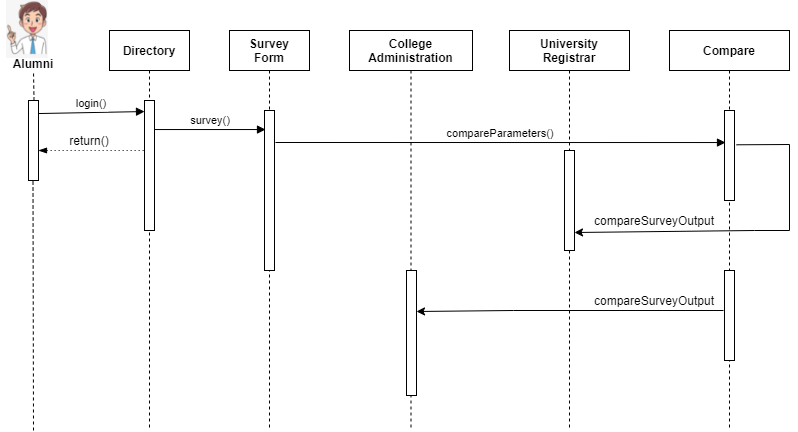

The diagram above was exported from draw.io. Its source (the exported page's mxGraphModel, read from the mxfile embedded in the PNG):
<mxGraphModel dx="868" dy="482" grid="1" gridSize="10" guides="1" tooltips="1" connect="1" arrows="1" fold="1" page="1" pageScale="1" pageWidth="827" pageHeight="1169" math="0" shadow="0">
  <root>
    <mxCell id="0" />
    <mxCell id="1" parent="0" />
    <mxCell id="SH1P-2bCGiXkRd22Qunx-1" value="Directory" style="shape=umlLifeline;perimeter=lifelinePerimeter;container=1;collapsible=0;recursiveResize=0;rounded=0;shadow=0;strokeWidth=1;fontStyle=1" vertex="1" parent="1">
      <mxGeometry x="120" y="40" width="80" height="400" as="geometry" />
    </mxCell>
    <mxCell id="SH1P-2bCGiXkRd22Qunx-3" value="" style="points=[];perimeter=orthogonalPerimeter;rounded=0;shadow=0;strokeWidth=1;" vertex="1" parent="SH1P-2bCGiXkRd22Qunx-1">
      <mxGeometry x="35" y="70" width="10" height="130" as="geometry" />
    </mxCell>
    <mxCell id="SH1P-2bCGiXkRd22Qunx-4" value="Survey&#10;Form" style="shape=umlLifeline;perimeter=lifelinePerimeter;container=1;collapsible=0;recursiveResize=0;rounded=0;shadow=0;strokeWidth=1;fontStyle=1" vertex="1" parent="1">
      <mxGeometry x="240" y="40" width="80" height="400" as="geometry" />
    </mxCell>
    <mxCell id="SH1P-2bCGiXkRd22Qunx-5" value="" style="points=[];perimeter=orthogonalPerimeter;rounded=0;shadow=0;strokeWidth=1;" vertex="1" parent="SH1P-2bCGiXkRd22Qunx-4">
      <mxGeometry x="35" y="80" width="10" height="160" as="geometry" />
    </mxCell>
    <mxCell id="SH1P-2bCGiXkRd22Qunx-6" value="survey()" style="verticalAlign=bottom;endArrow=block;shadow=0;strokeWidth=1;entryX=0.1;entryY=0.119;entryDx=0;entryDy=0;entryPerimeter=0;" edge="1" parent="1" source="SH1P-2bCGiXkRd22Qunx-3" target="SH1P-2bCGiXkRd22Qunx-5">
      <mxGeometry relative="1" as="geometry">
        <mxPoint x="260" y="120" as="sourcePoint" />
        <mxPoint x="270" y="140" as="targetPoint" />
      </mxGeometry>
    </mxCell>
    <mxCell id="SH1P-2bCGiXkRd22Qunx-7" value="College &#10;Administration" style="shape=umlLifeline;perimeter=lifelinePerimeter;container=1;collapsible=0;recursiveResize=0;rounded=0;shadow=0;strokeWidth=1;fontStyle=1" vertex="1" parent="1">
      <mxGeometry x="360" y="40" width="123" height="400" as="geometry" />
    </mxCell>
    <mxCell id="SH1P-2bCGiXkRd22Qunx-8" value="" style="points=[];perimeter=orthogonalPerimeter;rounded=0;shadow=0;strokeWidth=1;" vertex="1" parent="SH1P-2bCGiXkRd22Qunx-7">
      <mxGeometry x="57" y="240" width="10" height="125" as="geometry" />
    </mxCell>
    <mxCell id="SH1P-2bCGiXkRd22Qunx-9" value="" style="points=[];perimeter=orthogonalPerimeter;rounded=0;shadow=0;strokeWidth=1;" vertex="1" parent="1">
      <mxGeometry x="39" y="110" width="10" height="80" as="geometry" />
    </mxCell>
    <mxCell id="SH1P-2bCGiXkRd22Qunx-10" value="" style="endArrow=none;dashed=1;html=1;rounded=0;" edge="1" parent="1">
      <mxGeometry width="50" height="50" relative="1" as="geometry">
        <mxPoint x="44" y="440" as="sourcePoint" />
        <mxPoint x="43.5" y="190" as="targetPoint" />
      </mxGeometry>
    </mxCell>
    <mxCell id="SH1P-2bCGiXkRd22Qunx-11" value="" style="endArrow=none;dashed=1;html=1;rounded=0;" edge="1" parent="1">
      <mxGeometry width="50" height="50" relative="1" as="geometry">
        <mxPoint x="44.5" y="110" as="sourcePoint" />
        <mxPoint x="44" y="80" as="targetPoint" />
      </mxGeometry>
    </mxCell>
    <mxCell id="SH1P-2bCGiXkRd22Qunx-12" value="&lt;b&gt;Alumni&lt;/b&gt;" style="text;html=1;strokeColor=none;fillColor=none;align=center;verticalAlign=middle;whiteSpace=wrap;rounded=0;" vertex="1" parent="1">
      <mxGeometry x="11" y="58" width="66" height="30" as="geometry" />
    </mxCell>
    <mxCell id="SH1P-2bCGiXkRd22Qunx-13" value="University&#10;Registrar" style="shape=umlLifeline;perimeter=lifelinePerimeter;container=1;collapsible=0;recursiveResize=0;rounded=0;shadow=0;strokeWidth=1;fontStyle=1" vertex="1" parent="1">
      <mxGeometry x="520" y="40" width="120" height="400" as="geometry" />
    </mxCell>
    <mxCell id="SH1P-2bCGiXkRd22Qunx-14" value="" style="points=[];perimeter=orthogonalPerimeter;rounded=0;shadow=0;strokeWidth=1;" vertex="1" parent="SH1P-2bCGiXkRd22Qunx-13">
      <mxGeometry x="55" y="120" width="10" height="100" as="geometry" />
    </mxCell>
    <mxCell id="SH1P-2bCGiXkRd22Qunx-15" value="compareParameters()" style="verticalAlign=bottom;endArrow=block;shadow=0;strokeWidth=1;targetPerimeterSpacing=-14;exitX=0.5;exitY=0.2;exitDx=0;exitDy=0;exitPerimeter=0;entryX=0.1;entryY=0.356;entryDx=0;entryDy=0;entryPerimeter=0;" edge="1" parent="1" target="SH1P-2bCGiXkRd22Qunx-17">
      <mxGeometry relative="1" as="geometry">
        <mxPoint x="286" y="152" as="sourcePoint" />
        <mxPoint x="742" y="152" as="targetPoint" />
      </mxGeometry>
    </mxCell>
    <mxCell id="SH1P-2bCGiXkRd22Qunx-16" value="Compare" style="shape=umlLifeline;perimeter=lifelinePerimeter;container=1;collapsible=0;recursiveResize=0;rounded=0;shadow=0;strokeWidth=1;fontStyle=1" vertex="1" parent="1">
      <mxGeometry x="680" y="40" width="120" height="400" as="geometry" />
    </mxCell>
    <mxCell id="SH1P-2bCGiXkRd22Qunx-17" value="" style="points=[];perimeter=orthogonalPerimeter;rounded=0;shadow=0;strokeWidth=1;" vertex="1" parent="SH1P-2bCGiXkRd22Qunx-16">
      <mxGeometry x="55" y="80" width="10" height="90" as="geometry" />
    </mxCell>
    <mxCell id="SH1P-2bCGiXkRd22Qunx-19" value="" style="points=[];perimeter=orthogonalPerimeter;rounded=0;shadow=0;strokeWidth=1;" vertex="1" parent="SH1P-2bCGiXkRd22Qunx-16">
      <mxGeometry x="55" y="240" width="10" height="90" as="geometry" />
    </mxCell>
    <mxCell id="SH1P-2bCGiXkRd22Qunx-20" value="login()" style="verticalAlign=bottom;endArrow=block;shadow=0;strokeWidth=1;entryX=0;entryY=0.085;entryDx=0;entryDy=0;entryPerimeter=0;exitX=1;exitY=0.163;exitDx=0;exitDy=0;exitPerimeter=0;" edge="1" parent="1" source="SH1P-2bCGiXkRd22Qunx-9" target="SH1P-2bCGiXkRd22Qunx-3">
      <mxGeometry relative="1" as="geometry">
        <mxPoint x="10" y="121" as="sourcePoint" />
        <mxPoint x="130" y="120" as="targetPoint" />
      </mxGeometry>
    </mxCell>
    <mxCell id="SH1P-2bCGiXkRd22Qunx-21" value="" style="endArrow=classic;html=1;rounded=0;exitX=1.2;exitY=0.381;exitDx=0;exitDy=0;exitPerimeter=0;entryX=1;entryY=0.82;entryDx=0;entryDy=0;entryPerimeter=0;" edge="1" parent="1" source="SH1P-2bCGiXkRd22Qunx-17" target="SH1P-2bCGiXkRd22Qunx-14">
      <mxGeometry width="50" height="50" relative="1" as="geometry">
        <mxPoint x="425" y="180" as="sourcePoint" />
        <mxPoint x="425" y="240" as="targetPoint" />
        <Array as="points">
          <mxPoint x="800" y="154" />
          <mxPoint x="800" y="240" />
          <mxPoint x="765" y="240" />
        </Array>
      </mxGeometry>
    </mxCell>
    <mxCell id="SH1P-2bCGiXkRd22Qunx-22" value="" style="endArrow=classic;html=1;rounded=0;targetPerimeterSpacing=-14;strokeWidth=1;entryX=1;entryY=0.328;entryDx=0;entryDy=0;entryPerimeter=0;" edge="1" parent="1" target="SH1P-2bCGiXkRd22Qunx-8">
      <mxGeometry width="50" height="50" relative="1" as="geometry">
        <mxPoint x="734" y="320" as="sourcePoint" />
        <mxPoint x="430" y="320" as="targetPoint" />
        <Array as="points">
          <mxPoint x="524" y="320" />
        </Array>
      </mxGeometry>
    </mxCell>
    <mxCell id="SH1P-2bCGiXkRd22Qunx-25" value="" style="endArrow=none;dashed=1;html=1;dashPattern=1 3;strokeWidth=1;rounded=0;startArrow=blockThin;startFill=1;exitX=1;exitY=0.625;exitDx=0;exitDy=0;exitPerimeter=0;" edge="1" parent="1" source="SH1P-2bCGiXkRd22Qunx-9" target="SH1P-2bCGiXkRd22Qunx-3">
      <mxGeometry width="50" height="50" relative="1" as="geometry">
        <mxPoint x="125" y="200" as="sourcePoint" />
        <mxPoint x="295" y="200" as="targetPoint" />
      </mxGeometry>
    </mxCell>
    <mxCell id="SH1P-2bCGiXkRd22Qunx-30" value="" style="shape=image;verticalLabelPosition=bottom;labelBackgroundColor=#ffffff;verticalAlign=top;aspect=fixed;imageAspect=0;image=https://www.vhv.rs/dpng/d/533-5330174_version-2-clip-arts-strong-person-clipart-hd.png;" vertex="1" parent="1">
      <mxGeometry x="17" y="10" width="41.83" height="58" as="geometry" />
    </mxCell>
    <mxCell id="SH1P-2bCGiXkRd22Qunx-18" value="compareSurveyOutput" style="text;html=1;strokeColor=none;fillColor=none;align=center;verticalAlign=middle;whiteSpace=wrap;rounded=0;" vertex="1" parent="1">
      <mxGeometry x="600" y="220" width="130" height="20" as="geometry" />
    </mxCell>
    <mxCell id="SH1P-2bCGiXkRd22Qunx-32" value="compareSurveyOutput" style="text;html=1;strokeColor=none;fillColor=none;align=center;verticalAlign=middle;whiteSpace=wrap;rounded=0;" vertex="1" parent="1">
      <mxGeometry x="600" y="300" width="130" height="20" as="geometry" />
    </mxCell>
    <mxCell id="SH1P-2bCGiXkRd22Qunx-2" value="return()" style="text;html=1;strokeColor=none;fillColor=none;align=center;verticalAlign=middle;whiteSpace=wrap;rounded=0;" vertex="1" parent="1">
      <mxGeometry x="70" y="135" width="60" height="30" as="geometry" />
    </mxCell>
  </root>
</mxGraphModel>